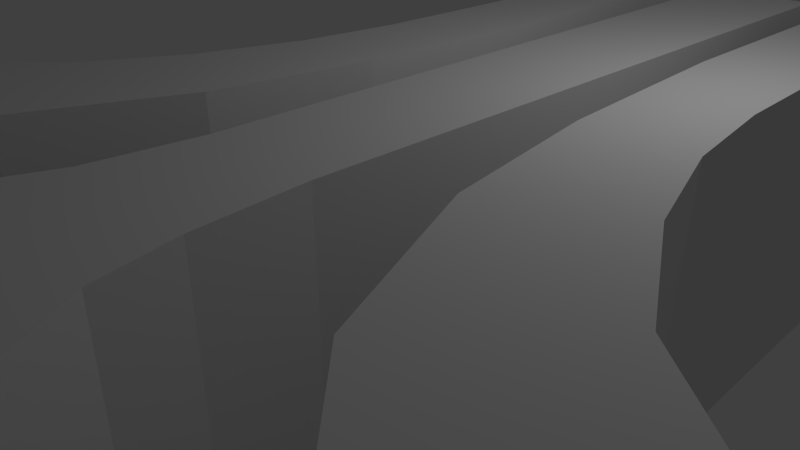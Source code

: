 # Source: atari-2.blend  (saved by Blender 2.73.0; exported with 4.5.12 LTS)
import bpy
from mathutils import Matrix  # noqa: F401  (used for matrix-valued properties, if any)

bpy.ops.wm.read_factory_settings(use_empty=True)
scene = bpy.context.scene
scene.name = 'Scene'

# ---- collections
col_collection_1 = bpy.data.collections.new('Collection 1'); scene.collection.children.link(col_collection_1)

# ---- world
world_world = bpy.data.worlds.new('World'); scene.world = world_world
world_world.color = (0.05088, 0.05088, 0.05088)
world_world.use_sun_shadow = False
world_world.sun_shadow_jitter_overblur = 0.0
world_world.cycles.sampling_method = 'MANUAL'
world_world.cycles.sample_map_resolution = 256

# ---- cameras
cam_camera = bpy.data.cameras.new('Camera')
cam_camera.clip_end = 100.0
cam_camera.lens = 35.0
cam_camera.sensor_width = 32.0
cam_camera.sensor_height = 18.0
cam_camera.ortho_scale = 7.314
cam_camera.dof.focus_distance = 0.0
cam_camera.dof.aperture_fstop = 128.0

# ---- lights
light_lamp = bpy.data.lights.new('Lamp', 'POINT')
light_lamp.transmission_factor = 0.0
light_lamp.cutoff_distance = 30.0
light_lamp.energy = 100.0
light_lamp.shadow_buffer_clip_start = 1.001
light_lamp.shadow_soft_size = 0.1
light_lamp.shadow_maximum_resolution = 0.006
light_lamp.use_absolute_resolution = True
light_lamp.cycles.use_multiple_importance_sampling = False

# ---- meshes
me_cube_002 = bpy.data.meshes.new('Cube.002')
me_cube_002.from_pydata([(-2.794, -1.143, -1.0), (-1.0, 1.038, -1.0), (1.0, 1.038, -1.0), (2.663, -1.159, -1.0), (-2.794, -1.143, 1.0), (-1.0, 1.038, 1.0), (1.0, 1.038, 1.0), (2.663, -1.159, 1.0), (-1.0, -0.2407, 1.0), (-1.0, -0.2407, -1.0), (1.0, -0.2407, 1.0), (1.0, -0.2407, -1.0), (-1.0, -0.5293, -1.0), (1.0, -0.5293, 1.0), (-1.0, -0.5293, 1.0), (1.0, -0.5293, -1.0), (-1.192, -0.7441, -1.0), (1.152, -0.7441, 1.0), (-1.192, -0.7441, 1.0), (1.152, -0.7441, -1.0), (-1.0, -0.4056, 1.0), (1.0, -0.4056, -1.0), (-1.0, -0.4056, -1.0), (1.0, -0.4056, 1.0), (-1.691, -0.912, -1.0), (1.425, -0.8933, 1.0), (-1.691, -0.912, 1.0), (1.425, -0.8933, -1.0)], [], [(8, 5, 1, 9), (5, 6, 2, 1), (25, 7, 3, 27), (7, 4, 0, 3), (9, 1, 2, 11), (10, 6, 5, 8), (23, 10, 8, 20), (22, 9, 11, 21), (6, 10, 11, 2), (20, 8, 9, 22), (18, 14, 12, 16), (16, 12, 15, 19), (17, 13, 14, 18), (23, 13, 15, 21), (25, 17, 18, 26), (24, 16, 19, 27), (26, 18, 16, 24), (13, 17, 19, 15), (10, 23, 21, 11), (14, 20, 22, 12), (12, 22, 21, 15), (13, 23, 20, 14), (4, 26, 24, 0), (0, 24, 27, 3), (7, 25, 26, 4), (17, 25, 27, 19)])
me_cube_002.use_remesh_preserve_volume = False
me_cube_002.use_remesh_preserve_attributes = False
me_cube_002.use_mirror_vertex_groups = False
me_cube_002.update()
me_cube_001 = bpy.data.meshes.new('Cube.001')
me_cube_001.from_pydata([(-5.331, -0.7201, -0.3444), (-0.3841, 1.0, -0.3444), (1.0, 1.0, -0.3444), (-5.409, -1.201, -0.3444), (-5.331, -0.7201, 1.656), (-0.3841, 1.0, 1.656), (1.0, 1.0, 1.656), (-5.409, -1.201, 1.656), (-3.566, -0.6808, 1.656), (-2.212, -0.5303, 1.656), (-1.306, -0.3081, 1.656), (-0.7768, -0.08586, 1.656), (-0.5415, 0.1364, 1.656), (-0.4773, 0.3586, 1.656), (-0.4204, 0.5808, 1.656), (-0.3841, 0.803, 1.656), (-0.3841, 0.803, -0.3444), (-0.4204, 0.5808, -0.3444), (-0.4773, 0.3586, -0.3444), (-0.5415, 0.1364, -0.3444), (-0.7768, -0.08586, -0.3444), (-1.306, -0.3081, -0.3444), (-2.212, -0.5303, -0.3444), (-3.566, -0.6808, -0.3444), (1.0, 0.803, 1.656), (1.0, 0.5808, 1.656), (1.0, 0.3586, 1.656), (0.8947, 0.1364, 1.656), (0.7861, -0.08586, 1.656), (0.3591, -0.4292, 1.656), (-0.6693, -0.7586, 1.656), (-2.694, -1.036, 1.656), (-2.694, -1.036, -0.3444), (-0.6693, -0.7586, -0.3444), (0.3591, -0.4292, -0.3444), (0.7861, -0.08586, -0.3444), (0.8947, 0.1364, -0.3444), (1.0, 0.3586, -0.3444), (1.0, 0.5808, -0.3444), (1.0, 0.803, -0.3444)], [], [(15, 5, 1, 16), (5, 6, 2, 1), (31, 7, 3, 32), (7, 4, 0, 3), (16, 1, 2, 39), (24, 6, 5, 15), (7, 31, 8, 4), (31, 30, 9, 8), (30, 29, 10, 9), (29, 28, 11, 10), (28, 27, 12, 11), (27, 26, 13, 12), (26, 25, 14, 13), (25, 24, 15, 14), (0, 23, 32, 3), (23, 22, 33, 32), (22, 21, 34, 33), (21, 20, 35, 34), (20, 19, 36, 35), (19, 18, 37, 36), (18, 17, 38, 37), (17, 16, 39, 38), (6, 24, 39, 2), (24, 25, 38, 39), (25, 26, 37, 38), (26, 27, 36, 37), (27, 28, 35, 36), (28, 29, 34, 35), (29, 30, 33, 34), (30, 31, 32, 33), (4, 8, 23, 0), (8, 9, 22, 23), (9, 10, 21, 22), (10, 11, 20, 21), (11, 12, 19, 20), (12, 13, 18, 19), (13, 14, 17, 18), (14, 15, 16, 17)])
me_cube_001.use_remesh_preserve_volume = False
me_cube_001.use_remesh_preserve_attributes = False
me_cube_001.use_mirror_vertex_groups = False
me_cube_001.update()
me_cube_000 = bpy.data.meshes.new('Cube.000')
me_cube_000.from_pydata([(-5.331, -0.7201, -0.3444), (-0.3841, 1.0, -0.3444), (1.0, 1.0, -0.3444), (-5.409, -1.201, -0.3444), (-5.331, -0.7201, 1.656), (-0.3841, 1.0, 1.656), (1.0, 1.0, 1.656), (-5.409, -1.201, 1.656), (-3.566, -0.6808, 1.656), (-2.212, -0.5303, 1.656), (-1.306, -0.3081, 1.656), (-0.7768, -0.08586, 1.656), (-0.5415, 0.1364, 1.656), (-0.4773, 0.3586, 1.656), (-0.4204, 0.5808, 1.656), (-0.3841, 0.803, 1.656), (-0.3841, 0.803, -0.3444), (-0.4204, 0.5808, -0.3444), (-0.4773, 0.3586, -0.3444), (-0.5415, 0.1364, -0.3444), (-0.7768, -0.08586, -0.3444), (-1.306, -0.3081, -0.3444), (-2.212, -0.5303, -0.3444), (-3.566, -0.6808, -0.3444), (1.0, 0.803, 1.656), (1.0, 0.5808, 1.656), (1.0, 0.3586, 1.656), (0.8947, 0.1364, 1.656), (0.7861, -0.08586, 1.656), (0.3591, -0.4292, 1.656), (-0.6693, -0.7586, 1.656), (-2.694, -1.036, 1.656), (-2.694, -1.036, -0.3444), (-0.6693, -0.7586, -0.3444), (0.3591, -0.4292, -0.3444), (0.7861, -0.08586, -0.3444), (0.8947, 0.1364, -0.3444), (1.0, 0.3586, -0.3444), (1.0, 0.5808, -0.3444), (1.0, 0.803, -0.3444)], [], [(15, 5, 1, 16), (5, 6, 2, 1), (31, 7, 3, 32), (7, 4, 0, 3), (16, 1, 2, 39), (24, 6, 5, 15), (7, 31, 8, 4), (31, 30, 9, 8), (30, 29, 10, 9), (29, 28, 11, 10), (28, 27, 12, 11), (27, 26, 13, 12), (26, 25, 14, 13), (25, 24, 15, 14), (0, 23, 32, 3), (23, 22, 33, 32), (22, 21, 34, 33), (21, 20, 35, 34), (20, 19, 36, 35), (19, 18, 37, 36), (18, 17, 38, 37), (17, 16, 39, 38), (6, 24, 39, 2), (24, 25, 38, 39), (25, 26, 37, 38), (26, 27, 36, 37), (27, 28, 35, 36), (28, 29, 34, 35), (29, 30, 33, 34), (30, 31, 32, 33), (4, 8, 23, 0), (8, 9, 22, 23), (9, 10, 21, 22), (10, 11, 20, 21), (11, 12, 19, 20), (12, 13, 18, 19), (13, 14, 17, 18), (14, 15, 16, 17)])
me_cube_000.use_remesh_preserve_volume = False
me_cube_000.use_remesh_preserve_attributes = False
me_cube_000.use_mirror_vertex_groups = False
me_cube_000.update()

# ---- objects
ob_cube_001 = bpy.data.objects.new('Cube.001', me_cube_002)
ob_cube = bpy.data.objects.new('Cube', me_cube_001)
ob_lamp = bpy.data.objects.new('Lamp', light_lamp)
ob_camera = bpy.data.objects.new('Camera', cam_camera)
ob_cube_002 = bpy.data.objects.new('Cube.002', me_cube_000)

# ---- transforms, parenting, visibility, modifiers, constraints
ob_cube_001.location = (1.982, -0.09781, 1.155)
ob_cube_001.scale = (0.69, 5.322, 1.599)
ob_cube_001.lineart.crease_threshold = 0.0
ob_cube.location = (0.0, 0.0, 0.0)
ob_cube.scale = (0.7595, 5.413, 1.666)
ob_cube.lineart.crease_threshold = 0.0
ob_lamp.location = (4.076, 1.005, 5.904)
ob_lamp.rotation_euler = (0.6503, 0.05522, 1.866)
ob_lamp.lock_rotations_4d = False
ob_lamp.empty_display_type = 'ARROWS'
ob_lamp.color = (0.0, 0.0, 0.0, 0.0)
ob_lamp.lineart.crease_threshold = 0.0
ob_camera.location = (7.481, -6.508, 5.344)
ob_camera.rotation_euler = (1.109, 0.01082, 0.8149)
ob_camera.lock_rotations_4d = False
ob_camera.empty_display_type = 'ARROWS'
ob_camera.color = (0.0, 0.0, 0.0, 0.0)
ob_camera.display_type = 'WIRE'
ob_camera.lineart.crease_threshold = 0.0
ob_cube_002.location = (3.876, 0.0, 0.0)
ob_cube_002.scale = (-0.7589, 5.413, 1.666)
ob_cube_002.lineart.crease_threshold = 0.0

# ---- collection membership
col_collection_1.objects.link(ob_cube_001)
col_collection_1.objects.link(ob_cube)
col_collection_1.objects.link(ob_lamp)
col_collection_1.objects.link(ob_camera)
col_collection_1.objects.link(ob_cube_002)

# ---- scene / render settings (as saved in the file)
scene.camera = ob_camera
scene.frame_start = 1; scene.frame_end = 250; scene.frame_set(0)
scene.render.engine = 'BLENDER_EEVEE_NEXT'
scene.render.resolution_percentage = 50
scene.render.dither_intensity = 0.0
scene.cycles.use_denoising = False
scene.cycles.samples = 10
scene.cycles.sampling_pattern = 'TABULATED_SOBOL'
scene.cycles.light_sampling_threshold = 0.0
scene.cycles.use_adaptive_sampling = False
scene.cycles.use_light_tree = False
scene.cycles.blur_glossy = 0.0
scene.cycles.pixel_filter_type = 'GAUSSIAN'
scene.cycles.sample_clamp_indirect = 0.0
scene.view_settings.view_transform = 'Standard'
bpy.context.view_layer.update()

